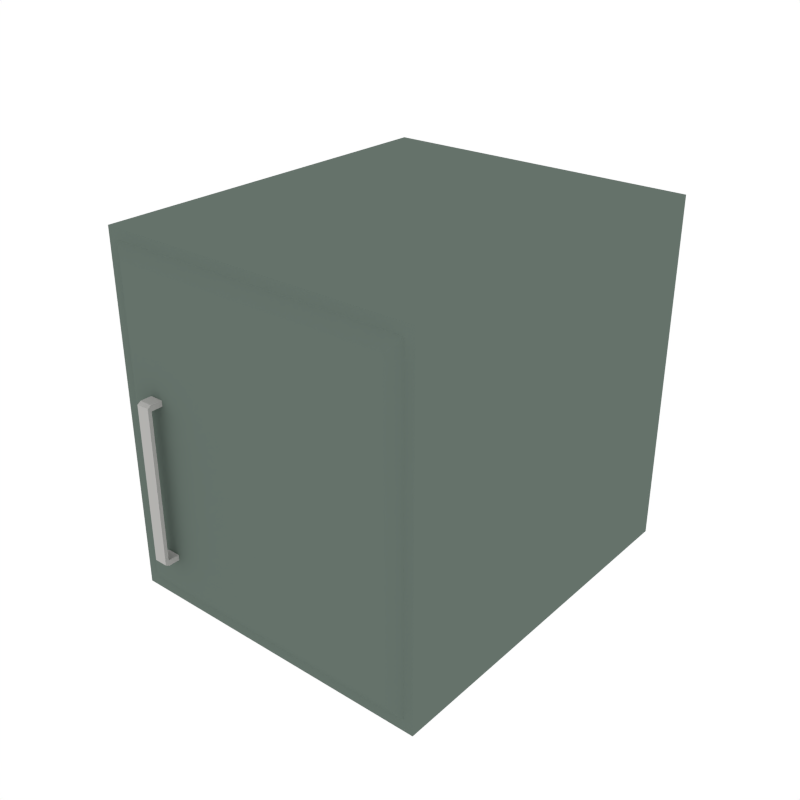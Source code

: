 # Source: Kitchen_CabinetSmall.blend  (saved by Blender 2.79.0; exported with 4.5.12 LTS)
import bpy
from mathutils import Matrix  # noqa: F401  (used for matrix-valued properties, if any)

bpy.ops.wm.read_factory_settings(use_empty=True)
scene = bpy.context.scene
scene.name = 'Scene'

# ---- collections
col_collection_1 = bpy.data.collections.new('Collection 1'); scene.collection.children.link(col_collection_1)

# ---- materials (node trees are filled in below, after node groups)
mat_kitchen = bpy.data.materials.new('Kitchen')
mat_kitchen.alpha_threshold = 0.0
mat_kitchen.diffuse_color = (0.1297, 0.1679, 0.1446, 1.0)
mat_kitchen.roughness = 0.5
mat_white = bpy.data.materials.new('White')
mat_white.alpha_threshold = 0.0
mat_white.diffuse_color = (0.448, 0.4433, 0.4294, 1.0)
mat_white.roughness = 0.5

# ---- material node trees

# ---- world
world_world = bpy.data.worlds.new('World'); scene.world = world_world
world_world.color = (1.0, 1.0, 1.0)
world_world.use_sun_shadow = False
world_world.sun_shadow_jitter_overblur = 0.0
world_world.cycles.sampling_method = 'NONE'
world_world.cycles.sample_map_resolution = 256

# ---- meshes
me_cube_074 = bpy.data.meshes.new('Cube.074')
me_cube_074.from_pydata([(0.4306, -0.5054, 2.436e-07), (0.4306, 0.5054, 2.436e-07), (-0.4306, -0.5054, 2.436e-07), (-0.4306, 0.5054, 2.436e-07), (0.4306, -0.5054, 0.9474), (0.4306, 0.5054, 0.9474), (-0.4306, 0.5054, 0.9474), (-0.4306, -0.5054, 0.9474), (-0.4053, -0.5054, 0.02858), (0.4053, -0.5054, 0.02858), (-0.4053, -0.5054, 0.9189), (0.4053, -0.5054, 0.9189), (-0.3731, -0.5259, 0.06508), (0.3731, -0.5259, 0.06508), (-0.3731, -0.5259, 0.8824), (0.3731, -0.5259, 0.8824), (-0.2811, -0.5126, 0.5748), (-0.3172, -0.5126, 0.5748), (-0.3172, -0.5126, 0.5598), (-0.2811, -0.5126, 0.5598), (-0.2811, -0.5562, 0.5748), (-0.3172, -0.5562, 0.5748), (-0.3172, -0.5562, 0.5598), (-0.2811, -0.5562, 0.5598), (-0.2811, -0.5661, 0.5687), (-0.3172, -0.5661, 0.5687), (-0.3172, -0.5661, 0.5598), (-0.2811, -0.5661, 0.5598), (-0.2811, -0.5126, 0.1421), (-0.3172, -0.5126, 0.1421), (-0.3172, -0.5126, 0.157), (-0.2811, -0.5126, 0.157), (-0.2811, -0.5562, 0.1421), (-0.3172, -0.5562, 0.1421), (-0.3172, -0.5562, 0.157), (-0.2811, -0.5562, 0.157), (-0.2811, -0.5661, 0.1481), (-0.3172, -0.5661, 0.1481), (-0.3172, -0.5661, 0.157), (-0.2811, -0.5661, 0.157)], [], [(0, 9, 8, 2), (6, 7, 4, 5), (3, 6, 5, 1), (2, 7, 6, 3), (1, 5, 4, 0), (11, 15, 13, 9), (2, 8, 10, 7), (4, 11, 9, 0), (7, 10, 11, 4), (13, 15, 14, 12), (10, 14, 15, 11), (8, 12, 14, 10), (9, 13, 12, 8), (0, 2, 3, 1), (27, 24, 25, 26), (20, 24, 27, 23), (18, 22, 21, 17), (19, 23, 22, 18), (16, 20, 23, 19), (17, 21, 20, 16), (21, 25, 24, 20), (22, 26, 25, 21), (39, 35, 23, 27), (38, 39, 27, 26), (34, 38, 26, 22), (39, 38, 37, 36), (32, 35, 39, 36), (30, 29, 33, 34), (31, 30, 34, 35), (28, 31, 35, 32), (29, 28, 32, 33), (33, 32, 36, 37), (34, 33, 37, 38), (35, 34, 22, 23)])
me_cube_074.polygons.foreach_set('material_index', [0, 0, 0, 0, 0, 0, 0, 0, 0, 0, 0, 0, 0, 0, 1, 1, 1, 1, 1, 1, 1, 1, 1, 1, 1, 1, 1, 1, 1, 1, 1, 1, 1, 1])
me_cube_074.materials.append(mat_kitchen)
me_cube_074.materials.append(mat_white)
me_cube_074.use_remesh_preserve_volume = False
me_cube_074.use_remesh_preserve_attributes = False
me_cube_074.use_mirror_vertex_groups = False
me_cube_074.update()

# ---- objects
ob_kitchen_cabinetsmall = bpy.data.objects.new('Kitchen_CabinetSmall', me_cube_074)

# ---- transforms, parenting, visibility, modifiers, constraints
ob_kitchen_cabinetsmall.location = (0.0, 0.0, 0.0)
ob_kitchen_cabinetsmall.lineart.crease_threshold = 0.0

# ---- collection membership
col_collection_1.objects.link(ob_kitchen_cabinetsmall)

# ---- scene / render settings (as saved in the file)
scene.frame_start = 1; scene.frame_end = 250; scene.frame_set(0)
scene.render.engine = 'CYCLES'
scene.render.resolution_x = 1000
scene.render.resolution_y = 1000
scene.render.dither_intensity = 0.0
scene.cycles.samples = 200
scene.cycles.sampling_pattern = 'TABULATED_SOBOL'
scene.cycles.light_sampling_threshold = 0.0
scene.cycles.use_adaptive_sampling = False
scene.cycles.use_light_tree = False
scene.cycles.caustics_reflective = False
scene.cycles.caustics_refractive = False
scene.cycles.blur_glossy = 0.0
scene.cycles.max_bounces = 2
scene.cycles.pixel_filter_type = 'GAUSSIAN'
scene.cycles.sample_clamp_indirect = 0.0
scene.view_settings.view_transform = 'Standard'
bpy.context.view_layer.update()

# ---- added for rendering (the .blend has no active camera): camera
cam_auto = bpy.data.cameras.new('AutoCamera')
cam_auto.lens = 50.0
cam_auto.sensor_width = 36.0
cam_auto.clip_end = 1000.0
ob_auto_camera = bpy.data.objects.new('AutoCamera', cam_auto)
scene.collection.objects.link(ob_auto_camera)
ob_auto_camera.location = (1.54471, -1.88398, 1.70949)
ob_auto_camera.rotation_euler = (1.09748, -7.21219e-08, 0.694738)
scene.camera = ob_auto_camera
bpy.context.view_layer.update()
